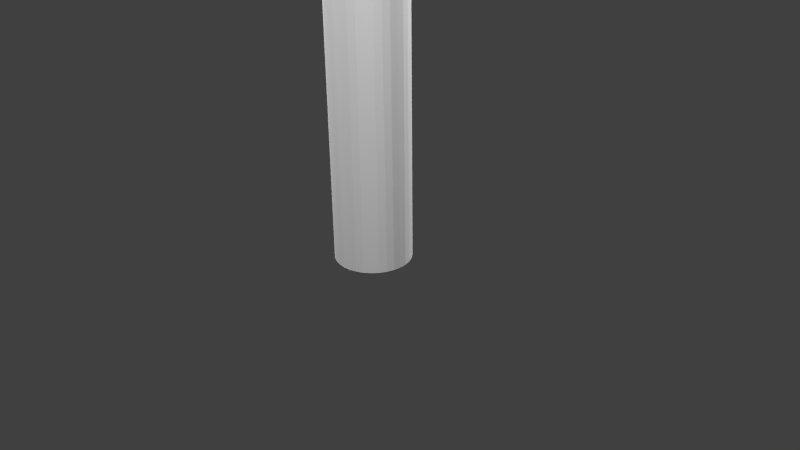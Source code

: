 # Source: Spear.blend  (saved by Blender 2.78.0; exported with 4.5.12 LTS)
import bpy
from mathutils import Matrix  # noqa: F401  (used for matrix-valued properties, if any)

bpy.ops.wm.read_factory_settings(use_empty=True)
scene = bpy.context.scene
scene.name = 'Scene'

# ---- collections
col_collection_1 = bpy.data.collections.new('Collection 1'); scene.collection.children.link(col_collection_1)

# ---- world
world_world = bpy.data.worlds.new('World'); scene.world = world_world
world_world.color = (0.05088, 0.05088, 0.05088)
world_world.use_sun_shadow = False
world_world.sun_shadow_jitter_overblur = 0.0
world_world.cycles.sampling_method = 'NONE'
world_world.cycles.sample_map_resolution = 256

# ---- cameras
cam_camera = bpy.data.cameras.new('Camera')
cam_camera.clip_end = 100.0
cam_camera.lens = 35.0
cam_camera.sensor_width = 32.0
cam_camera.sensor_height = 18.0
cam_camera.ortho_scale = 7.314
cam_camera.dof.focus_distance = 0.0
cam_camera.dof.aperture_fstop = 128.0

# ---- lights
light_lamp_003 = bpy.data.lights.new('Lamp.003', 'POINT')
light_lamp_003.transmission_factor = 0.0
light_lamp_003.cutoff_distance = 30.0
light_lamp_003.energy = 1e+04
light_lamp_003.shadow_buffer_clip_start = 1.001
light_lamp_003.shadow_soft_size = 0.1
light_lamp_003.shadow_maximum_resolution = 0.006
light_lamp_003.use_absolute_resolution = True
light_lamp_003.cycles.use_multiple_importance_sampling = False
light_lamp_002 = bpy.data.lights.new('Lamp.002', 'POINT')
light_lamp_002.transmission_factor = 0.0
light_lamp_002.cutoff_distance = 30.0
light_lamp_002.energy = 1e+04
light_lamp_002.shadow_buffer_clip_start = 1.001
light_lamp_002.shadow_soft_size = 0.1
light_lamp_002.shadow_maximum_resolution = 0.006
light_lamp_002.use_absolute_resolution = True
light_lamp_002.cycles.use_multiple_importance_sampling = False
light_lamp_001 = bpy.data.lights.new('Lamp.001', 'POINT')
light_lamp_001.transmission_factor = 0.0
light_lamp_001.cutoff_distance = 30.0
light_lamp_001.energy = 1e+04
light_lamp_001.shadow_buffer_clip_start = 1.001
light_lamp_001.shadow_soft_size = 0.1
light_lamp_001.shadow_maximum_resolution = 0.006
light_lamp_001.use_absolute_resolution = True
light_lamp_001.cycles.use_multiple_importance_sampling = False
light_lamp = bpy.data.lights.new('Lamp', 'POINT')
light_lamp.transmission_factor = 0.0
light_lamp.cutoff_distance = 30.0
light_lamp.energy = 1e+04
light_lamp.shadow_buffer_clip_start = 1.001
light_lamp.shadow_soft_size = 0.1
light_lamp.shadow_maximum_resolution = 0.006
light_lamp.use_absolute_resolution = True
light_lamp.cycles.use_multiple_importance_sampling = False

# ---- meshes
me_cylinder = bpy.data.meshes.new('Cylinder')
me_cylinder.from_pydata([(2.678e-08, 0.5, -1.0), (2.678e-08, 0.5, 11.0), (0.09755, 0.4904, -1.0), (0.09755, 0.4904, 11.0), (0.1913, 0.4619, -1.0), (0.1913, 0.4619, 11.0), (0.2778, 0.4157, -1.0), (0.2778, 0.4157, 11.0), (0.3536, 0.3536, -1.0), (0.3536, 0.3536, 11.0), (0.4157, 0.2778, -1.0), (0.4157, 0.2778, 11.0), (0.4619, 0.1913, -1.0), (0.4619, 0.1913, 11.0), (0.4904, 0.09755, -1.0), (0.4904, 0.09755, 11.0), (0.5, 1.97e-07, -1.0), (0.5, 1.97e-07, 11.0), (0.4904, -0.09754, -1.0), (0.4904, -0.09754, 11.0), (0.4619, -0.1913, -1.0), (0.4619, -0.1913, 11.0), (0.4157, -0.2778, -1.0), (0.4157, -0.2778, 11.0), (0.3536, -0.3536, -1.0), (0.3536, -0.3536, 11.0), (0.2778, -0.4157, -1.0), (0.2778, -0.4157, 11.0), (0.1913, -0.4619, -1.0), (0.1913, -0.4619, 11.0), (0.09755, -0.4904, -1.0), (0.09755, -0.4904, 11.0), (-1.361e-07, -0.5, -1.0), (-1.361e-07, -0.5, 11.0), (-0.09755, -0.4904, -1.0), (-0.09755, -0.4904, 11.0), (-0.1913, -0.4619, -1.0), (-0.1913, -0.4619, 11.0), (-0.2778, -0.4157, -1.0), (-0.2778, -0.4157, 11.0), (-0.3536, -0.3536, -1.0), (-0.3536, -0.3536, 11.0), (-0.4157, -0.2778, -1.0), (-0.4157, -0.2778, 11.0), (-0.4619, -0.1913, -1.0), (-0.4619, -0.1913, 11.0), (-0.4904, -0.09754, -1.0), (-0.4904, -0.09754, 11.0), (-0.5, 6.421e-07, -1.0), (-0.5, 6.421e-07, 11.0), (-0.4904, 0.09755, -1.0), (-0.4904, 0.09755, 11.0), (-0.4619, 0.1913, -1.0), (-0.4619, 0.1913, 11.0), (-0.4157, 0.2778, -1.0), (-0.4157, 0.2778, 11.0), (-0.3536, 0.3536, -1.0), (-0.3536, 0.3536, 11.0), (-0.2778, 0.4157, -1.0), (-0.2778, 0.4157, 11.0), (-0.1913, 0.4619, -1.0), (-0.1913, 0.4619, 11.0), (-0.09754, 0.4904, -1.0), (-0.09754, 0.4904, 11.0), (0.1463, 0.7356, 12.0), (-4.773e-09, 0.75, 12.0), (0.287, 0.6929, 12.0), (0.4167, 0.6236, 12.0), (0.5303, 0.5303, 12.0), (0.6236, 0.4167, 12.0), (0.6929, 0.287, 12.0), (0.7356, 0.1463, 12.0), (0.75, 1.265e-07, 12.0), (0.7356, -0.1463, 12.0), (0.6929, -0.287, 12.0), (0.6236, -0.4167, 12.0), (0.5303, -0.5303, 12.0), (0.4167, -0.6236, 12.0), (0.287, -0.6929, 12.0), (0.1463, -0.7356, 12.0), (-2.492e-07, -0.75, 12.0), (-0.1463, -0.7356, 12.0), (-0.287, -0.6929, 12.0), (-0.4167, -0.6236, 12.0), (-0.5303, -0.5303, 12.0), (-0.6236, -0.4167, 12.0), (-0.6929, -0.287, 12.0), (-0.7356, -0.1463, 12.0), (-0.75, 7.94e-07, 12.0), (-0.7356, 0.1463, 12.0), (-0.6929, 0.287, 12.0), (-0.6236, 0.4167, 12.0), (-0.5303, 0.5303, 12.0), (-0.4167, 0.6236, 12.0), (-0.287, 0.6929, 12.0), (-0.1463, 0.7356, 12.0), (4.662e-07, 3.297e-07, 14.0)], [], [(0, 1, 3, 2), (2, 3, 5, 4), (4, 5, 7, 6), (6, 7, 9, 8), (8, 9, 11, 10), (10, 11, 13, 12), (12, 13, 15, 14), (14, 15, 17, 16), (16, 17, 19, 18), (18, 19, 21, 20), (20, 21, 23, 22), (22, 23, 25, 24), (24, 25, 27, 26), (26, 27, 29, 28), (28, 29, 31, 30), (30, 31, 33, 32), (32, 33, 35, 34), (34, 35, 37, 36), (36, 37, 39, 38), (38, 39, 41, 40), (40, 41, 43, 42), (42, 43, 45, 44), (44, 45, 47, 46), (46, 47, 49, 48), (48, 49, 51, 50), (50, 51, 53, 52), (52, 53, 55, 54), (54, 55, 57, 56), (56, 57, 59, 58), (58, 59, 61, 60), (17, 15, 71, 72), (62, 63, 1, 0), (60, 61, 63, 62), (0, 2, 4, 6, 8, 10, 12, 14, 16, 18, 20, 22, 24, 26, 28, 30, 32, 34, 36, 38, 40, 42, 44, 46, 48, 50, 52, 54, 56, 58, 60, 62), (35, 33, 80, 81), (53, 51, 89, 90), (9, 7, 67, 68), (27, 25, 76, 77), (45, 43, 85, 86), (63, 61, 94, 95), (19, 17, 72, 73), (37, 35, 81, 82), (55, 53, 90, 91), (11, 9, 68, 69), (29, 27, 77, 78), (47, 45, 86, 87), (3, 1, 65, 64), (1, 63, 95, 65), (21, 19, 73, 74), (39, 37, 82, 83), (57, 55, 91, 92), (13, 11, 69, 70), (31, 29, 78, 79), (49, 47, 87, 88), (5, 3, 64, 66), (23, 21, 74, 75), (41, 39, 83, 84), (59, 57, 92, 93), (15, 13, 70, 71), (33, 31, 79, 80), (51, 49, 88, 89), (7, 5, 66, 67), (25, 23, 75, 76), (43, 41, 84, 85), (61, 59, 93, 94), (86, 85, 96), (73, 72, 96), (87, 86, 96), (74, 73, 96), (88, 87, 96), (75, 74, 96), (89, 88, 96), (76, 75, 96), (90, 89, 96), (77, 76, 96), (91, 90, 96), (78, 77, 96), (64, 65, 96), (92, 91, 96), (79, 78, 96), (66, 64, 96), (93, 92, 96), (80, 79, 96), (67, 66, 96), (94, 93, 96), (81, 80, 96), (68, 67, 96), (95, 94, 96), (82, 81, 96), (69, 68, 96), (65, 95, 96), (83, 82, 96), (70, 69, 96), (84, 83, 96), (71, 70, 96), (85, 84, 96), (72, 71, 96)])
_uv = me_cylinder.uv_layers.new(name='UVMap')
_uv.uv.foreach_set('vector', [0.1475, 0.00269, 0.1475, 0.9412, 0.1312, 0.9413, 0.1312, 0.002801, 0.1312, 0.002801, 0.1312, 0.9413, 0.1148, 0.9414, 0.1148, 0.002913, 0.1148, 0.002913, 0.1148, 0.9414, 0.0984, 0.9415, 0.0984, 0.003025, 0.0984, 0.003025, 0.0984, 0.9415, 0.08202, 0.9417, 0.08202, 0.003136, 0.08202, 0.003136, 0.08202, 0.9417, 0.06564, 0.9418, 0.06564, 0.003248, 0.06564, 0.003248, 0.06564, 0.9418, 0.04926, 0.9419, 0.04926, 0.003359, 0.04926, 0.003359, 0.04926, 0.9419, 0.03288, 0.942, 0.03288, 0.003471, 0.03288, 0.003471, 0.03288, 0.942, 0.0165, 0.9421, 0.0165, 0.003583, 0.0165, 0.003583, 0.0165, 0.9421, 0.0001222, 0.9422, 0.0001222, 0.003694, 0.5243, 0.0001222, 0.5243, 0.9386, 0.5079, 0.9388, 0.5079, 0.0002339, 0.5079, 0.0002339, 0.5079, 0.9388, 0.4915, 0.9389, 0.4915, 0.0003455, 0.4915, 0.0003455, 0.4915, 0.9389, 0.4751, 0.939, 0.4751, 0.0004571, 0.4751, 0.0004571, 0.4751, 0.939, 0.4588, 0.9391, 0.4588, 0.0005688, 0.4588, 0.0005688, 0.4588, 0.9391, 0.4424, 0.9392, 0.4424, 0.0006804, 0.4424, 0.0006804, 0.4424, 0.9392, 0.426, 0.9393, 0.426, 0.000792, 0.426, 0.000792, 0.426, 0.9393, 0.4096, 0.9394, 0.4096, 0.0009036, 0.4096, 0.0009036, 0.4096, 0.9394, 0.3932, 0.9395, 0.3932, 0.001015, 0.3932, 0.001015, 0.3932, 0.9395, 0.3769, 0.9396, 0.3769, 0.001127, 0.3769, 0.001127, 0.3769, 0.9396, 0.3605, 0.9398, 0.3605, 0.001238, 0.3605, 0.001238, 0.3605, 0.9398, 0.3441, 0.9399, 0.3441, 0.00135, 0.3441, 0.00135, 0.3441, 0.9399, 0.3277, 0.94, 0.3277, 0.001462, 0.3277, 0.001462, 0.3277, 0.94, 0.3113, 0.9401, 0.3113, 0.001573, 0.3113, 0.001573, 0.3113, 0.9401, 0.295, 0.9402, 0.295, 0.001685, 0.295, 0.001685, 0.295, 0.9402, 0.2786, 0.9403, 0.2786, 0.001797, 0.2786, 0.001797, 0.2786, 0.9403, 0.2622, 0.9404, 0.2622, 0.001908, 0.2622, 0.001908, 0.2622, 0.9404, 0.2458, 0.9405, 0.2458, 0.00202, 0.2458, 0.00202, 0.2458, 0.9405, 0.2294, 0.9406, 0.2294, 0.002132, 0.2294, 0.002132, 0.2294, 0.9406, 0.2131, 0.9408, 0.2131, 0.002243, 0.2131, 0.002243, 0.2131, 0.9408, 0.1967, 0.9409, 0.1967, 0.002355, 0.1967, 0.002355, 0.1967, 0.9409, 0.1803, 0.941, 0.1803, 0.002466, 0.5396, 0.02836, 0.5546, 0.02665, 0.5704, 0.1705, 0.5524, 0.1787, 0.1639, 0.002578, 0.1639, 0.9411, 0.1475, 0.9412, 0.1475, 0.00269, 0.1803, 0.002466, 0.1803, 0.941, 0.1639, 0.9411, 0.1639, 0.002578, 0.6361, 0.4205, 0.6318, 0.4309, 0.6256, 0.4402, 0.6177, 0.4481, 0.6084, 0.4544, 0.598, 0.4586, 0.587, 0.4608, 0.5758, 0.4608, 0.5648, 0.4586, 0.5545, 0.4544, 0.5451, 0.4481, 0.5372, 0.4402, 0.531, 0.4309, 0.5267, 0.4205, 0.5245, 0.4095, 0.5245, 0.3983, 0.5267, 0.3874, 0.531, 0.377, 0.5372, 0.3677, 0.5451, 0.3598, 0.5545, 0.3535, 0.5648, 0.3492, 0.5758, 0.3471, 0.587, 0.3471, 0.598, 0.3492, 0.6084, 0.3535, 0.6177, 0.3598, 0.6256, 0.3677, 0.6318, 0.377, 0.6361, 0.3874, 0.6383, 0.3983, 0.6383, 0.4095, 0.878, 0.009614, 0.8929, 0.01203, 0.872, 0.1448, 0.8585, 0.1406, 0.744, 0.0004874, 0.7589, 0.0001222, 0.7583, 0.1249, 0.7461, 0.125, 0.5985, 0.01963, 0.613, 0.01703, 0.6316, 0.1463, 0.6174, 0.1513, 0.9379, 0.01983, 0.9531, 0.02238, 0.9307, 0.1683, 0.915, 0.1613, 0.8035, 0.001215, 0.8184, 0.002291, 0.8074, 0.1289, 0.795, 0.1273, 0.6707, 0.007336, 0.6853, 0.005371, 0.6969, 0.1297, 0.6844, 0.132, 0.5245, 0.0295, 0.5396, 0.02836, 0.5524, 0.1787, 0.5328, 0.1879, 0.8631, 0.007393, 0.878, 0.009614, 0.8585, 0.1406, 0.8454, 0.1369, 0.7293, 0.001211, 0.744, 0.0004874, 0.7461, 0.125, 0.7339, 0.1255, 0.584, 0.02217, 0.5985, 0.01963, 0.6174, 0.1513, 0.6026, 0.1569, 0.9229, 0.0172, 0.9379, 0.01983, 0.915, 0.1613, 0.9001, 0.1551, 0.7886, 0.0004886, 0.8035, 0.001215, 0.795, 0.1273, 0.7827, 0.126, 0.6418, 0.01192, 0.6562, 0.009533, 0.6716, 0.1348, 0.6586, 0.1381, 0.6562, 0.009533, 0.6707, 0.007336, 0.6844, 0.132, 0.6716, 0.1348, 0.984, 0.02685, 0.9999, 0.02852, 0.9848, 0.1953, 0.9652, 0.1852, 0.8482, 0.005407, 0.8631, 0.007393, 0.8454, 0.1369, 0.8326, 0.1338, 0.7145, 0.00228, 0.7293, 0.001211, 0.7339, 0.1255, 0.7217, 0.1264, 0.5694, 0.02454, 0.584, 0.02217, 0.6026, 0.1569, 0.587, 0.1633, 0.9079, 0.01458, 0.9229, 0.0172, 0.9001, 0.1551, 0.8858, 0.1497, 0.7737, 0.0001222, 0.7886, 0.0004886, 0.7827, 0.126, 0.7705, 0.1252, 0.6274, 0.01443, 0.6418, 0.01192, 0.6586, 0.1381, 0.6453, 0.1419, 0.9685, 0.02476, 0.984, 0.02685, 0.9652, 0.1852, 0.9473, 0.1762, 0.8333, 0.003696, 0.8482, 0.005407, 0.8326, 0.1338, 0.8199, 0.1311, 0.6999, 0.003675, 0.7145, 0.00228, 0.7217, 0.1264, 0.7094, 0.1278, 0.5546, 0.02665, 0.5694, 0.02454, 0.587, 0.1633, 0.5704, 0.1705, 0.8929, 0.01203, 0.9079, 0.01458, 0.8858, 0.1497, 0.872, 0.1448, 0.7589, 0.0001222, 0.7737, 0.0001222, 0.7705, 0.1252, 0.7583, 0.1249, 0.613, 0.01703, 0.6274, 0.01443, 0.6453, 0.1419, 0.6316, 0.1463, 0.9531, 0.02238, 0.9685, 0.02476, 0.9473, 0.1762, 0.9307, 0.1683, 0.8184, 0.002291, 0.8333, 0.003696, 0.8199, 0.1311, 0.8074, 0.1289, 0.6853, 0.005371, 0.6999, 0.003675, 0.7094, 0.1278, 0.6969, 0.1297, 0.795, 0.1273, 0.8074, 0.1289, 0.755, 0.3468, 0.5328, 0.1879, 0.5524, 0.1787, 0.755, 0.3468, 0.7827, 0.126, 0.795, 0.1273, 0.755, 0.3468, 0.9652, 0.1852, 0.9848, 0.1953, 0.755, 0.3468, 0.7705, 0.1252, 0.7827, 0.126, 0.755, 0.3468, 0.9473, 0.1762, 0.9652, 0.1852, 0.755, 0.3468, 0.7583, 0.1249, 0.7705, 0.1252, 0.755, 0.3468, 0.9307, 0.1683, 0.9473, 0.1762, 0.755, 0.3468, 0.7461, 0.125, 0.7583, 0.1249, 0.755, 0.3468, 0.915, 0.1613, 0.9307, 0.1683, 0.755, 0.3468, 0.7339, 0.1255, 0.7461, 0.125, 0.755, 0.3468, 0.9001, 0.1551, 0.915, 0.1613, 0.755, 0.3468, 0.6586, 0.1381, 0.6716, 0.1348, 0.755, 0.3468, 0.7217, 0.1264, 0.7339, 0.1255, 0.755, 0.3468, 0.8858, 0.1497, 0.9001, 0.1551, 0.755, 0.3468, 0.6453, 0.1419, 0.6586, 0.1381, 0.755, 0.3468, 0.7094, 0.1278, 0.7217, 0.1264, 0.755, 0.3468, 0.872, 0.1448, 0.8858, 0.1497, 0.755, 0.3468, 0.6316, 0.1463, 0.6453, 0.1419, 0.755, 0.3468, 0.6969, 0.1297, 0.7094, 0.1278, 0.755, 0.3468, 0.8585, 0.1406, 0.872, 0.1448, 0.755, 0.3468, 0.6174, 0.1513, 0.6316, 0.1463, 0.755, 0.3468, 0.6844, 0.132, 0.6969, 0.1297, 0.755, 0.3468, 0.8454, 0.1369, 0.8585, 0.1406, 0.755, 0.3468, 0.6026, 0.1569, 0.6174, 0.1513, 0.755, 0.3468, 0.6716, 0.1348, 0.6844, 0.132, 0.755, 0.3468, 0.8326, 0.1338, 0.8454, 0.1369, 0.755, 0.3468, 0.587, 0.1633, 0.6026, 0.1569, 0.755, 0.3468, 0.8199, 0.1311, 0.8326, 0.1338, 0.755, 0.3468, 0.5704, 0.1705, 0.587, 0.1633, 0.755, 0.3468, 0.8074, 0.1289, 0.8199, 0.1311, 0.755, 0.3468, 0.5524, 0.1787, 0.5704, 0.1705, 0.755, 0.3468])
me_cylinder.use_remesh_preserve_volume = False
me_cylinder.use_remesh_preserve_attributes = False
me_cylinder.use_mirror_vertex_groups = False
me_cylinder.update()

# ---- objects
ob_lamp_003 = bpy.data.objects.new('Lamp.003', light_lamp_003)
ob_lamp_002 = bpy.data.objects.new('Lamp.002', light_lamp_002)
ob_lamp_001 = bpy.data.objects.new('Lamp.001', light_lamp_001)
ob_spear = bpy.data.objects.new('Spear', me_cylinder)
ob_lamp = bpy.data.objects.new('Lamp', light_lamp)
ob_camera = bpy.data.objects.new('Camera', cam_camera)

# ---- transforms, parenting, visibility, modifiers, constraints
ob_lamp_003.location = (1.017, -6.999, 16.21)
ob_lamp_003.rotation_euler = (0.6503, 0.05522, 1.866)
ob_lamp_003.lock_rotations_4d = False
ob_lamp_003.empty_display_type = 'ARROWS'
ob_lamp_003.color = (0.0, 0.0, 0.0, 0.0)
ob_lamp_003.lineart.crease_threshold = 0.0
ob_lamp_002.location = (1.017, 7.966, 16.21)
ob_lamp_002.rotation_euler = (0.6503, 0.05522, 1.866)
ob_lamp_002.lock_rotations_4d = False
ob_lamp_002.empty_display_type = 'ARROWS'
ob_lamp_002.color = (0.0, 0.0, 0.0, 0.0)
ob_lamp_002.lineart.crease_threshold = 0.0
ob_lamp_001.location = (-7.901, 1.005, 16.21)
ob_lamp_001.rotation_euler = (0.6503, 0.05522, 1.866)
ob_lamp_001.lock_rotations_4d = False
ob_lamp_001.empty_display_type = 'ARROWS'
ob_lamp_001.color = (0.0, 0.0, 0.0, 0.0)
ob_lamp_001.lineart.crease_threshold = 0.0
ob_spear.location = (0.0, 0.0, 1.0)
ob_spear.lineart.crease_threshold = 0.0
ob_lamp.location = (4.076, 1.005, 16.21)
ob_lamp.rotation_euler = (0.6503, 0.05522, 1.866)
ob_lamp.lock_rotations_4d = False
ob_lamp.empty_display_type = 'ARROWS'
ob_lamp.color = (0.0, 0.0, 0.0, 0.0)
ob_lamp.lineart.crease_threshold = 0.0
ob_camera.location = (7.481, -6.508, 5.344)
ob_camera.rotation_euler = (1.109, 0.01082, 0.8149)
ob_camera.lock_rotations_4d = False
ob_camera.empty_display_type = 'ARROWS'
ob_camera.color = (0.0, 0.0, 0.0, 0.0)
ob_camera.display_type = 'WIRE'
ob_camera.lineart.crease_threshold = 0.0

# ---- collection membership
col_collection_1.objects.link(ob_lamp_003)
col_collection_1.objects.link(ob_lamp_002)
col_collection_1.objects.link(ob_lamp_001)
col_collection_1.objects.link(ob_spear)
col_collection_1.objects.link(ob_lamp)
col_collection_1.objects.link(ob_camera)

# ---- scene / render settings (as saved in the file)
scene.camera = ob_camera
scene.frame_start = 1; scene.frame_end = 250; scene.frame_set(1)
scene.render.engine = 'BLENDER_EEVEE_NEXT'
scene.render.resolution_percentage = 50
scene.render.dither_intensity = 0.0
scene.cycles.use_denoising = False
scene.cycles.samples = 10
scene.cycles.sampling_pattern = 'TABULATED_SOBOL'
scene.cycles.light_sampling_threshold = 0.0
scene.cycles.use_adaptive_sampling = False
scene.cycles.use_light_tree = False
scene.cycles.blur_glossy = 0.0
scene.cycles.pixel_filter_type = 'GAUSSIAN'
scene.cycles.sample_clamp_indirect = 0.0
scene.view_settings.view_transform = 'Standard'
bpy.context.view_layer.update()
